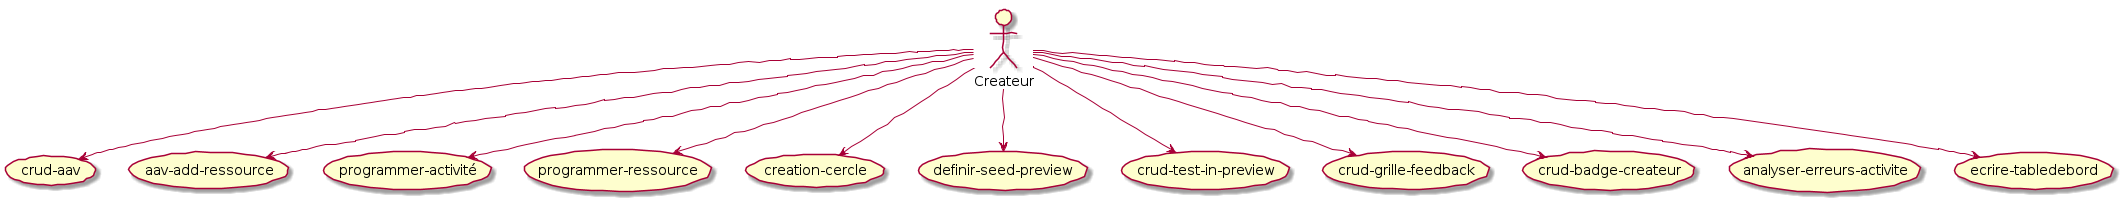

The diagram above was rendered by PlantUML. Its source (embedded in the PNG):
@startuml
skinparam handwritten true

actor Createur
Createur --> (crud-aav) 
Createur --> (aav-add-ressource) 
Createur --> (programmer-activité) 
Createur --> (programmer-ressource) 
Createur --> (creation-cercle) 
Createur --> (definir-seed-preview) 
Createur --> (crud-test-in-preview) 
Createur --> (crud-grille-feedback) 
Createur --> (crud-badge-createur) 
Createur --> (analyser-erreurs-activite) 
Createur --> (ecrire-tabledebord) 
@enduml